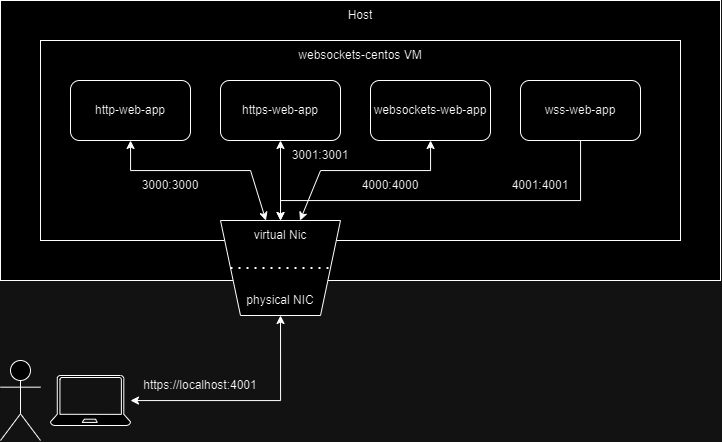

The diagram above was exported from draw.io. Its source (the exported page's mxGraphModel, read from the mxfile embedded in the PNG):
<mxGraphModel dx="1035" dy="511" grid="1" gridSize="10" guides="1" tooltips="1" connect="1" arrows="1" fold="1" page="1" pageScale="1" pageWidth="827" pageHeight="1169" math="0" shadow="0">
  <root>
    <mxCell id="0" />
    <mxCell id="1" parent="0" />
    <mxCell id="5NbOVXX6M8sHhtHBRRVc-1" value="" style="rounded=0;whiteSpace=wrap;html=1;" vertex="1" parent="1">
      <mxGeometry x="80" y="80" width="720" height="280" as="geometry" />
    </mxCell>
    <mxCell id="5NbOVXX6M8sHhtHBRRVc-2" value="Host" style="text;html=1;align=center;verticalAlign=middle;whiteSpace=wrap;rounded=0;" vertex="1" parent="1">
      <mxGeometry x="80" y="80" width="720" height="30" as="geometry" />
    </mxCell>
    <mxCell id="5NbOVXX6M8sHhtHBRRVc-3" value="" style="rounded=0;whiteSpace=wrap;html=1;" vertex="1" parent="1">
      <mxGeometry x="120" y="120" width="640" height="200" as="geometry" />
    </mxCell>
    <mxCell id="5NbOVXX6M8sHhtHBRRVc-4" value="websockets-centos VM" style="text;html=1;align=center;verticalAlign=middle;whiteSpace=wrap;rounded=0;" vertex="1" parent="1">
      <mxGeometry x="120" y="120" width="640" height="30" as="geometry" />
    </mxCell>
    <mxCell id="5NbOVXX6M8sHhtHBRRVc-13" style="edgeStyle=orthogonalEdgeStyle;rounded=0;orthogonalLoop=1;jettySize=auto;html=1;startArrow=classic;startFill=1;" edge="1" parent="1" source="5NbOVXX6M8sHhtHBRRVc-5" target="5NbOVXX6M8sHhtHBRRVc-8">
      <mxGeometry relative="1" as="geometry">
        <Array as="points">
          <mxPoint x="210" y="250" />
          <mxPoint x="330" y="250" />
        </Array>
      </mxGeometry>
    </mxCell>
    <mxCell id="5NbOVXX6M8sHhtHBRRVc-5" value="http-web-app" style="rounded=1;whiteSpace=wrap;html=1;" vertex="1" parent="1">
      <mxGeometry x="150" y="160" width="120" height="60" as="geometry" />
    </mxCell>
    <mxCell id="5NbOVXX6M8sHhtHBRRVc-14" style="edgeStyle=orthogonalEdgeStyle;rounded=0;orthogonalLoop=1;jettySize=auto;html=1;entryX=0.5;entryY=0;entryDx=0;entryDy=0;startArrow=classic;startFill=1;" edge="1" parent="1" source="5NbOVXX6M8sHhtHBRRVc-6" target="5NbOVXX6M8sHhtHBRRVc-12">
      <mxGeometry relative="1" as="geometry" />
    </mxCell>
    <mxCell id="5NbOVXX6M8sHhtHBRRVc-6" value="https-web-app" style="rounded=1;whiteSpace=wrap;html=1;" vertex="1" parent="1">
      <mxGeometry x="300" y="160" width="120" height="60" as="geometry" />
    </mxCell>
    <mxCell id="5NbOVXX6M8sHhtHBRRVc-15" style="edgeStyle=orthogonalEdgeStyle;rounded=0;orthogonalLoop=1;jettySize=auto;html=1;startArrow=classic;startFill=1;" edge="1" parent="1" source="5NbOVXX6M8sHhtHBRRVc-7" target="5NbOVXX6M8sHhtHBRRVc-8">
      <mxGeometry relative="1" as="geometry">
        <Array as="points">
          <mxPoint x="510" y="250" />
          <mxPoint x="400" y="250" />
        </Array>
      </mxGeometry>
    </mxCell>
    <mxCell id="5NbOVXX6M8sHhtHBRRVc-7" value="websockets-web-app" style="rounded=1;whiteSpace=wrap;html=1;" vertex="1" parent="1">
      <mxGeometry x="450" y="160" width="120" height="60" as="geometry" />
    </mxCell>
    <mxCell id="5NbOVXX6M8sHhtHBRRVc-8" value="" style="shape=trapezoid;perimeter=trapezoidPerimeter;whiteSpace=wrap;html=1;fixedSize=1;rotation=-180;" vertex="1" parent="1">
      <mxGeometry x="300" y="300" width="120" height="95" as="geometry" />
    </mxCell>
    <mxCell id="5NbOVXX6M8sHhtHBRRVc-9" value="physical NIC" style="text;html=1;align=center;verticalAlign=middle;whiteSpace=wrap;rounded=0;" vertex="1" parent="1">
      <mxGeometry x="320" y="365" width="80" height="30" as="geometry" />
    </mxCell>
    <mxCell id="5NbOVXX6M8sHhtHBRRVc-11" value="" style="endArrow=none;dashed=1;html=1;dashPattern=1 3;strokeWidth=2;rounded=0;exitX=1;exitY=0.5;exitDx=0;exitDy=0;entryX=0;entryY=0.5;entryDx=0;entryDy=0;" edge="1" parent="1" source="5NbOVXX6M8sHhtHBRRVc-8" target="5NbOVXX6M8sHhtHBRRVc-8">
      <mxGeometry width="50" height="50" relative="1" as="geometry">
        <mxPoint x="310" y="330" as="sourcePoint" />
        <mxPoint x="360" y="280" as="targetPoint" />
      </mxGeometry>
    </mxCell>
    <mxCell id="5NbOVXX6M8sHhtHBRRVc-12" value="virtual Nic" style="text;html=1;align=center;verticalAlign=middle;whiteSpace=wrap;rounded=0;" vertex="1" parent="1">
      <mxGeometry x="320" y="300" width="80" height="30" as="geometry" />
    </mxCell>
    <mxCell id="5NbOVXX6M8sHhtHBRRVc-16" value="3000:3000" style="text;html=1;align=center;verticalAlign=middle;whiteSpace=wrap;rounded=0;" vertex="1" parent="1">
      <mxGeometry x="210" y="250" width="80" height="30" as="geometry" />
    </mxCell>
    <mxCell id="5NbOVXX6M8sHhtHBRRVc-17" value="4000:4000" style="text;html=1;align=center;verticalAlign=middle;whiteSpace=wrap;rounded=0;" vertex="1" parent="1">
      <mxGeometry x="430" y="250" width="80" height="30" as="geometry" />
    </mxCell>
    <mxCell id="5NbOVXX6M8sHhtHBRRVc-18" value="3001:3001" style="text;html=1;align=center;verticalAlign=middle;whiteSpace=wrap;rounded=0;" vertex="1" parent="1">
      <mxGeometry x="360" y="220" width="80" height="30" as="geometry" />
    </mxCell>
    <mxCell id="5NbOVXX6M8sHhtHBRRVc-19" value="" style="shape=umlActor;verticalLabelPosition=bottom;verticalAlign=top;html=1;outlineConnect=0;" vertex="1" parent="1">
      <mxGeometry x="80" y="440" width="40" height="80" as="geometry" />
    </mxCell>
    <mxCell id="5NbOVXX6M8sHhtHBRRVc-24" style="edgeStyle=orthogonalEdgeStyle;rounded=0;orthogonalLoop=1;jettySize=auto;html=1;startArrow=classic;startFill=1;" edge="1" parent="1" source="5NbOVXX6M8sHhtHBRRVc-22" target="5NbOVXX6M8sHhtHBRRVc-8">
      <mxGeometry relative="1" as="geometry" />
    </mxCell>
    <mxCell id="5NbOVXX6M8sHhtHBRRVc-22" value="" style="verticalLabelPosition=bottom;html=1;verticalAlign=top;align=center;shape=mxgraph.azure.laptop;pointerEvents=1;" vertex="1" parent="1">
      <mxGeometry x="130" y="455" width="80" height="50" as="geometry" />
    </mxCell>
    <mxCell id="5NbOVXX6M8sHhtHBRRVc-25" value="https://localhost:4001" style="text;html=1;align=center;verticalAlign=middle;whiteSpace=wrap;rounded=0;" vertex="1" parent="1">
      <mxGeometry x="200" y="450" width="160" height="30" as="geometry" />
    </mxCell>
    <mxCell id="5NbOVXX6M8sHhtHBRRVc-29" style="edgeStyle=orthogonalEdgeStyle;rounded=0;orthogonalLoop=1;jettySize=auto;html=1;" edge="1" parent="1" source="5NbOVXX6M8sHhtHBRRVc-26" target="5NbOVXX6M8sHhtHBRRVc-8">
      <mxGeometry relative="1" as="geometry">
        <Array as="points">
          <mxPoint x="660" y="280" />
          <mxPoint x="360" y="280" />
        </Array>
      </mxGeometry>
    </mxCell>
    <mxCell id="5NbOVXX6M8sHhtHBRRVc-26" value="wss-web-app" style="rounded=1;whiteSpace=wrap;html=1;" vertex="1" parent="1">
      <mxGeometry x="600" y="160" width="120" height="60" as="geometry" />
    </mxCell>
    <mxCell id="5NbOVXX6M8sHhtHBRRVc-28" value="4001:4001" style="text;html=1;align=center;verticalAlign=middle;whiteSpace=wrap;rounded=0;" vertex="1" parent="1">
      <mxGeometry x="580" y="250" width="80" height="30" as="geometry" />
    </mxCell>
  </root>
</mxGraphModel>